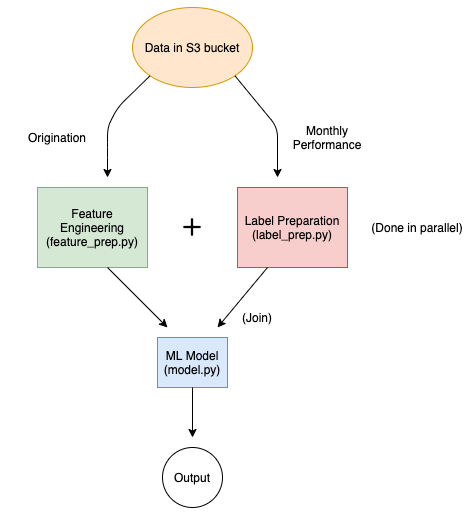

The diagram above was exported from draw.io. Its source (the exported page's mxGraphModel, read from the mxfile embedded in the PNG):
<mxGraphModel dx="946" dy="557" grid="1" gridSize="10" guides="1" tooltips="1" connect="1" arrows="1" fold="1" page="1" pageScale="1" pageWidth="850" pageHeight="1100" math="0" shadow="0">
  <root>
    <mxCell id="0" />
    <mxCell id="1" parent="0" />
    <mxCell id="_E8As72zPA6w0L_fXWZJ-1" value="Data in S3 bucket" style="ellipse;whiteSpace=wrap;html=1;fillColor=#ffe6cc;strokeColor=#d79b00;" vertex="1" parent="1">
      <mxGeometry x="365" y="50" width="120" height="80" as="geometry" />
    </mxCell>
    <mxCell id="_E8As72zPA6w0L_fXWZJ-2" value="" style="endArrow=classic;html=1;exitX=0;exitY=1;exitDx=0;exitDy=0;" edge="1" parent="1" source="_E8As72zPA6w0L_fXWZJ-1">
      <mxGeometry width="50" height="50" relative="1" as="geometry">
        <mxPoint x="340" y="180" as="sourcePoint" />
        <mxPoint x="340" y="220" as="targetPoint" />
        <Array as="points">
          <mxPoint x="350" y="150" />
          <mxPoint x="340" y="170" />
          <mxPoint x="340" y="190" />
        </Array>
      </mxGeometry>
    </mxCell>
    <mxCell id="_E8As72zPA6w0L_fXWZJ-3" value="Feature Engineering (feature_prep.py)" style="rounded=0;whiteSpace=wrap;html=1;fillColor=#d5e8d4;strokeColor=#82b366;" vertex="1" parent="1">
      <mxGeometry x="270" y="230" width="110" height="80" as="geometry" />
    </mxCell>
    <mxCell id="_E8As72zPA6w0L_fXWZJ-5" value="Label Preparation (label_prep.py)" style="rounded=0;whiteSpace=wrap;html=1;fillColor=#f8cecc;strokeColor=#b85450;" vertex="1" parent="1">
      <mxGeometry x="470" y="230" width="110" height="80" as="geometry" />
    </mxCell>
    <mxCell id="_E8As72zPA6w0L_fXWZJ-7" value="" style="shape=image;html=1;verticalAlign=top;verticalLabelPosition=bottom;labelBackgroundColor=#ffffff;imageAspect=0;aspect=fixed;image=https://cdn4.iconfinder.com/data/icons/wirecons-free-vector-icons/32/add-128.png" vertex="1" parent="1">
      <mxGeometry x="415" y="260" width="20" height="20" as="geometry" />
    </mxCell>
    <mxCell id="_E8As72zPA6w0L_fXWZJ-8" value="" style="endArrow=classic;html=1;exitX=1;exitY=1;exitDx=0;exitDy=0;" edge="1" parent="1" source="_E8As72zPA6w0L_fXWZJ-1">
      <mxGeometry width="50" height="50" relative="1" as="geometry">
        <mxPoint x="482.57359312880726" y="110.0042712474619" as="sourcePoint" />
        <mxPoint x="510" y="220" as="targetPoint" />
        <Array as="points">
          <mxPoint x="510" y="170" />
        </Array>
      </mxGeometry>
    </mxCell>
    <mxCell id="_E8As72zPA6w0L_fXWZJ-11" value="(Done in parallel)" style="text;html=1;strokeColor=none;fillColor=none;align=center;verticalAlign=middle;whiteSpace=wrap;rounded=0;" vertex="1" parent="1">
      <mxGeometry x="600" y="260" width="100" height="20" as="geometry" />
    </mxCell>
    <mxCell id="_E8As72zPA6w0L_fXWZJ-12" value="ML Model (model.py)" style="rounded=0;whiteSpace=wrap;html=1;fillColor=#dae8fc;strokeColor=#6c8ebf;" vertex="1" parent="1">
      <mxGeometry x="390" y="380" width="70" height="50" as="geometry" />
    </mxCell>
    <mxCell id="_E8As72zPA6w0L_fXWZJ-13" value="" style="endArrow=classic;html=1;" edge="1" parent="1">
      <mxGeometry width="50" height="50" relative="1" as="geometry">
        <mxPoint x="340" y="310" as="sourcePoint" />
        <mxPoint x="400" y="370" as="targetPoint" />
      </mxGeometry>
    </mxCell>
    <mxCell id="_E8As72zPA6w0L_fXWZJ-15" value="" style="endArrow=classic;html=1;" edge="1" parent="1">
      <mxGeometry width="50" height="50" relative="1" as="geometry">
        <mxPoint x="500" y="310" as="sourcePoint" />
        <mxPoint x="450" y="370" as="targetPoint" />
      </mxGeometry>
    </mxCell>
    <mxCell id="_E8As72zPA6w0L_fXWZJ-16" value="(Join)" style="text;html=1;strokeColor=none;fillColor=none;align=center;verticalAlign=middle;whiteSpace=wrap;rounded=0;" vertex="1" parent="1">
      <mxGeometry x="440" y="350" width="100" height="20" as="geometry" />
    </mxCell>
    <mxCell id="_E8As72zPA6w0L_fXWZJ-17" value="Monthly Performance" style="text;html=1;strokeColor=none;fillColor=none;align=center;verticalAlign=middle;whiteSpace=wrap;rounded=0;" vertex="1" parent="1">
      <mxGeometry x="510" y="170" width="100" height="20" as="geometry" />
    </mxCell>
    <mxCell id="_E8As72zPA6w0L_fXWZJ-18" value="Origination" style="text;html=1;strokeColor=none;fillColor=none;align=center;verticalAlign=middle;whiteSpace=wrap;rounded=0;" vertex="1" parent="1">
      <mxGeometry x="240" y="170" width="100" height="20" as="geometry" />
    </mxCell>
    <mxCell id="_E8As72zPA6w0L_fXWZJ-19" value="" style="endArrow=classic;html=1;" edge="1" parent="1">
      <mxGeometry width="50" height="50" relative="1" as="geometry">
        <mxPoint x="425" y="430" as="sourcePoint" />
        <mxPoint x="425" y="480" as="targetPoint" />
      </mxGeometry>
    </mxCell>
    <mxCell id="_E8As72zPA6w0L_fXWZJ-20" value="Output" style="ellipse;whiteSpace=wrap;html=1;aspect=fixed;" vertex="1" parent="1">
      <mxGeometry x="395" y="490" width="60" height="60" as="geometry" />
    </mxCell>
  </root>
</mxGraphModel>